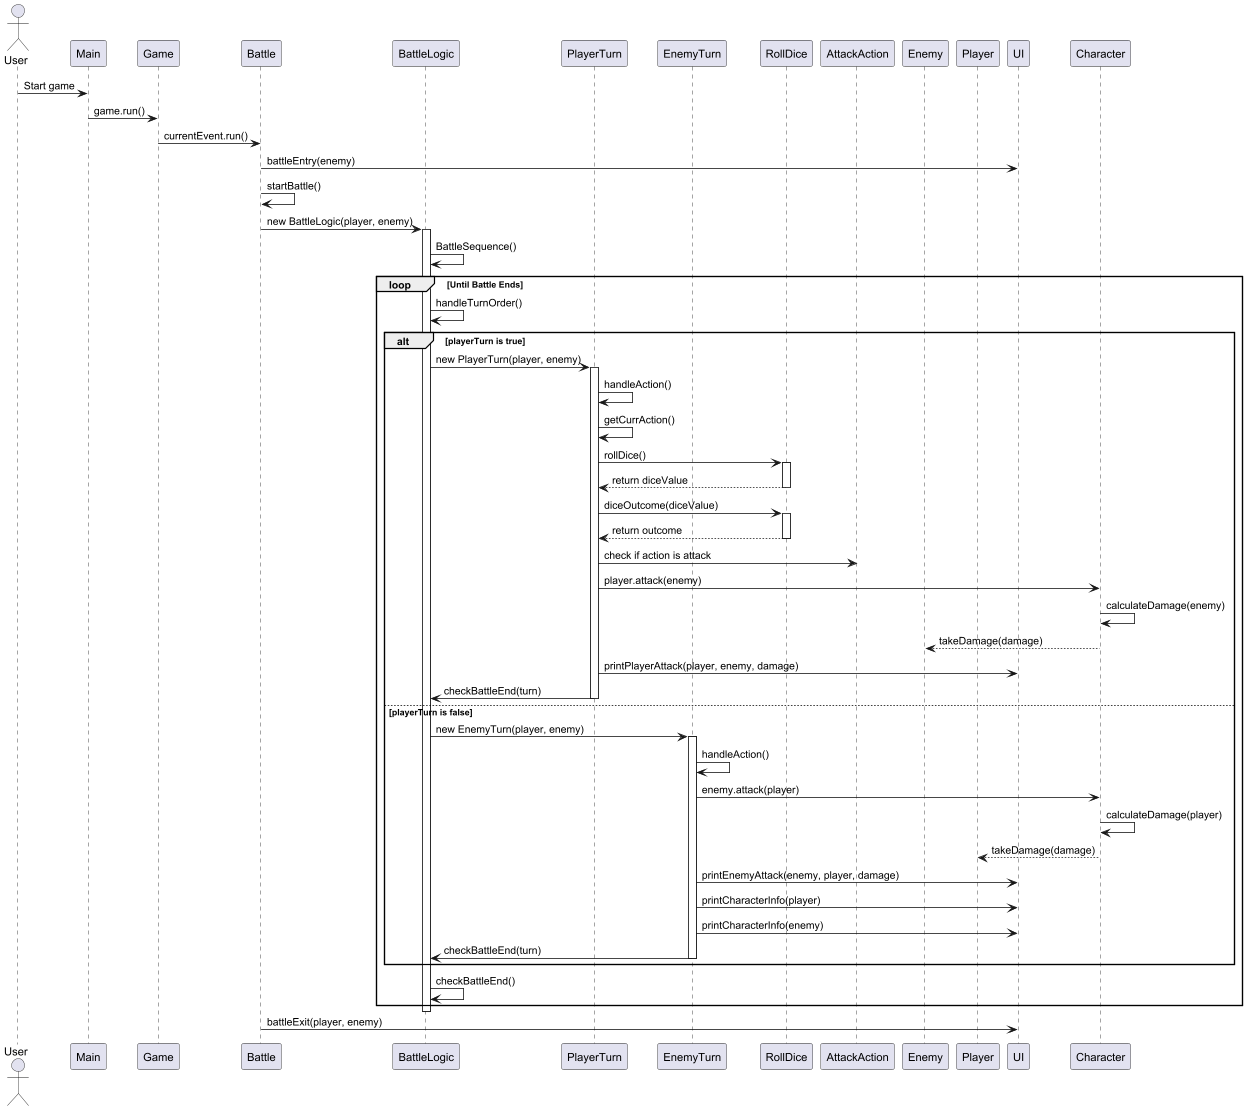

The diagram above was rendered by PlantUML. Its source (embedded in the PNG):
@startuml

actor User
participant "Main" as Main
participant "Game" as Game
participant "Battle" as Battle
participant "BattleLogic" as BattleLogic
participant "PlayerTurn" as PlayerTurn
participant "EnemyTurn" as EnemyTurn
participant "RollDice" as RollDice
participant "AttackAction" as AttackAction
participant "Enemy" as Enemy
participant "Player" as Player
participant "UI" as UI
participant "Character" as Character

User -> Main: Start game
Main -> Game: game.run()
Game -> Battle: currentEvent.run()

Battle -> UI: battleEntry(enemy)

Battle -> Battle: startBattle()
Battle -> BattleLogic: new BattleLogic(player, enemy)
activate BattleLogic
BattleLogic -> BattleLogic: BattleSequence()

loop Until Battle Ends
    BattleLogic -> BattleLogic: handleTurnOrder()

    alt playerTurn is true
        BattleLogic -> PlayerTurn: new PlayerTurn(player, enemy)
        activate PlayerTurn
        PlayerTurn -> PlayerTurn: handleAction()

        PlayerTurn -> PlayerTurn: getCurrAction()
        PlayerTurn -> RollDice: rollDice()
        
        activate RollDice
        RollDice --> PlayerTurn: return diceValue
        deactivate RollDice

        PlayerTurn -> RollDice: diceOutcome(diceValue)
        
        activate RollDice
        RollDice --> PlayerTurn: return outcome
        deactivate RollDice

        PlayerTurn -> AttackAction: check if action is attack
        PlayerTurn -> Character: player.attack(enemy)
        Character -> Character: calculateDamage(enemy)
        Character --> Enemy: takeDamage(damage)
        PlayerTurn -> UI: printPlayerAttack(player, enemy, damage)

        PlayerTurn -> BattleLogic: checkBattleEnd(turn)
        deactivate PlayerTurn
    else playerTurn is false
        BattleLogic -> EnemyTurn: new EnemyTurn(player, enemy)
        activate EnemyTurn
        EnemyTurn -> EnemyTurn: handleAction()
        EnemyTurn -> Character: enemy.attack(player)
        Character -> Character: calculateDamage(player)
        Character --> Player: takeDamage(damage)

        EnemyTurn -> UI: printEnemyAttack(enemy, player, damage)

        EnemyTurn -> UI: printCharacterInfo(player)
        EnemyTurn -> UI: printCharacterInfo(enemy)
        EnemyTurn -> BattleLogic: checkBattleEnd(turn)

        deactivate EnemyTurn
    end

    BattleLogic -> BattleLogic: checkBattleEnd()
end
deactivate BattleLogic

Battle -> UI: battleExit(player, enemy)

@enduml